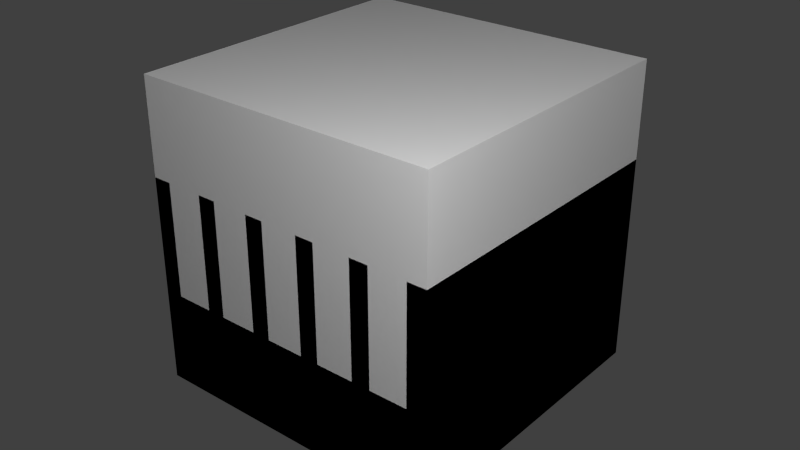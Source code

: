 # Source: activethermaldissipatora.blend  (saved by Blender 2.65.0; exported with 4.5.12 LTS)
import bpy
from mathutils import Matrix  # noqa: F401  (used for matrix-valued properties, if any)

bpy.ops.wm.read_factory_settings(use_empty=True)
scene = bpy.context.scene
scene.name = 'Scene'

# ---- collections
col_collection_1 = bpy.data.collections.new('Collection 1'); scene.collection.children.link(col_collection_1)

# ---- materials (node trees are filled in below, after node groups)
mat_material = bpy.data.materials.new('Material')
mat_material.alpha_threshold = 0.0
mat_material.use_transparent_shadow = False
mat_material.roughness = 0.5
mat_material.line_color = (0.0, 0.0, 0.0, 1.0)

# ---- material node trees

# ---- world
world_world = bpy.data.worlds.new('World'); scene.world = world_world
world_world.color = (0.05088, 0.05088, 0.05088)
world_world.use_sun_shadow = False
world_world.sun_shadow_jitter_overblur = 0.0
world_world.cycles.sampling_method = 'MANUAL'
world_world.cycles.sample_map_resolution = 256

# ---- lights
light_point_001 = bpy.data.lights.new('Point.001', 'POINT')
light_point_001.transmission_factor = 0.0
light_point_001.energy = 100.0
light_point_001.shadow_buffer_clip_start = 0.5
light_point_001.shadow_soft_size = 0.1
light_point_001.shadow_maximum_resolution = 0.006
light_point_001.use_absolute_resolution = True
light_point_001.cycles.use_multiple_importance_sampling = False
light_point = bpy.data.lights.new('Point', 'POINT')
light_point.transmission_factor = 0.0
light_point.energy = 100.0
light_point.shadow_buffer_clip_start = 0.5
light_point.shadow_soft_size = 0.1
light_point.shadow_maximum_resolution = 0.006
light_point.use_absolute_resolution = True
light_point.cycles.use_multiple_importance_sampling = False
light_lamp = bpy.data.lights.new('Lamp', 'POINT')
light_lamp.transmission_factor = 0.0
light_lamp.cutoff_distance = 30.0
light_lamp.energy = 100.0
light_lamp.shadow_buffer_clip_start = 1.001
light_lamp.shadow_soft_size = 0.1
light_lamp.shadow_maximum_resolution = 0.006
light_lamp.use_absolute_resolution = True
light_lamp.cycles.use_multiple_importance_sampling = False

# ---- meshes
me_rot = bpy.data.meshes.new('rot')
me_rot.from_pydata([(0.0, 0.1172, -0.0625), (0.0, 0.1172, 0.0625), (0.08286, 0.08286, -0.0625), (0.08286, 0.08286, 0.0625), (0.1172, -5.588e-09, -0.0625), (0.1172, -5.588e-09, 0.0625), (0.08286, -0.08286, -0.0625), (0.08286, -0.08286, 0.0625), (-1.118e-08, -0.1172, -0.0625), (-1.118e-08, -0.1172, 0.0625), (-0.08286, -0.08286, -0.0625), (-0.08286, -0.08286, 0.0625), (-0.1172, 0.0, -0.0625), (-0.1172, 0.0, 0.0625), (-0.08286, 0.08286, -0.0625), (-0.08286, 0.08286, 0.0625), (-0.2502, -0.4376, 0.009482), (-0.08279, -0.03336, 0.009482), (0.02391, -0.07755, -0.03835), (-0.1435, -0.4817, -0.03835), (-0.2392, -0.4421, 0.03835), (-0.07174, -0.03793, 0.03835), (0.03495, -0.08213, -0.009482), (-0.1325, -0.4863, -0.009482), (0.4376, -0.2502, 0.009482), (0.03336, -0.08279, 0.009482), (0.07755, 0.02391, -0.03835), (0.4817, -0.1435, -0.03835), (0.4421, -0.2392, 0.03835), (0.03793, -0.07174, 0.03835), (0.08213, 0.03495, -0.009482), (0.4863, -0.1325, -0.009482), (0.2502, 0.4376, 0.009482), (0.08279, 0.03336, 0.009482), (-0.02391, 0.07755, -0.03835), (0.1435, 0.4817, -0.03835), (0.2392, 0.4421, 0.03835), (0.07174, 0.03793, 0.03835), (-0.03495, 0.08213, -0.009482), (0.1325, 0.4863, -0.009482), (-0.4376, 0.2502, 0.009482), (-0.03336, 0.08279, 0.009482), (-0.07755, -0.02391, -0.03835), (-0.4817, 0.1435, -0.03835), (-0.4421, 0.2392, 0.03835), (-0.03793, 0.07174, 0.03835), (-0.08213, -0.03495, -0.009482), (-0.4863, 0.1325, -0.009482)], [], [(0, 1, 3, 2), (2, 3, 5, 4), (4, 5, 7, 6), (6, 7, 9, 8), (8, 9, 11, 10), (10, 11, 13, 12), (3, 1, 15, 13, 11, 9, 7, 5), (14, 15, 1, 0), (12, 13, 15, 14), (0, 2, 4, 6, 8, 10, 12, 14), (20, 21, 17, 16), (28, 29, 25, 24), (22, 23, 19, 18), (23, 20, 16, 19), (16, 17, 18, 19), (23, 22, 21, 20), (30, 31, 27, 26), (31, 28, 24, 27), (24, 25, 26, 27), (31, 30, 29, 28), (36, 37, 33, 32), (38, 39, 35, 34), (39, 36, 32, 35), (32, 33, 34, 35), (39, 38, 37, 36), (44, 45, 41, 40), (46, 47, 43, 42), (47, 44, 40, 43), (40, 41, 42, 43), (47, 46, 45, 44)])
me_rot.use_remesh_preserve_volume = False
me_rot.use_remesh_preserve_attributes = False
me_rot.use_mirror_vertex_groups = False
me_rot.update()
me_main = bpy.data.meshes.new('main')
me_main.from_pydata([(0.5, -0.5, -0.5), (-0.5, -0.5, -0.5), (-0.5, 0.5, -0.5), (0.5, 0.5, -0.5), (0.5, -0.5, -0.1875), (-0.5, -0.5, -0.1875), (-0.5, 0.5, -0.1875), (0.5, 0.5, -0.1875), (0.5, -0.5, -0.1875), (0.4375, -0.5, -0.1875), (0.4375, 0.5, -0.1875), (0.5, 0.5, -0.1875), (0.5, -0.5, 0.1875), (0.4375, -0.5, 0.1875), (0.4375, 0.5, 0.1875), (0.5, 0.5, 0.1875), (0.3125, -0.5, -0.1875), (0.25, -0.5, -0.1875), (0.25, 0.5, -0.1875), (0.3125, 0.5, -0.1875), (0.3125, -0.5, 0.1875), (0.25, -0.5, 0.1875), (0.25, 0.5, 0.1875), (0.3125, 0.5, 0.1875), (0.125, 0.125, -0.1875), (0.0625, 0.125, -0.1875), (0.0625, 0.5, -0.1875), (0.125, 0.5, -0.1875), (0.125, 0.125, 0.1875), (0.0625, 0.125, 0.1875), (0.0625, 0.5, 0.1875), (0.125, 0.5, 0.1875), (-0.0625, 0.125, -0.1875), (-0.125, 0.125, -0.1875), (-0.125, 0.5, -0.1875), (-0.0625, 0.5, -0.1875), (-0.0625, 0.125, 0.1875), (-0.125, 0.125, 0.1875), (-0.125, 0.5, 0.1875), (-0.0625, 0.5, 0.1875), (-0.4375, -0.5, -0.1875), (-0.5, -0.5, -0.1875), (-0.5, 0.5, -0.1875), (-0.4375, 0.5, -0.1875), (-0.4375, -0.5, 0.1875), (-0.5, -0.5, 0.1875), (-0.5, 0.5, 0.1875), (-0.4375, 0.5, 0.1875), (-0.25, -0.5, -0.1875), (-0.3125, -0.5, -0.1875), (-0.3125, 0.5, -0.1875), (-0.25, 0.5, -0.1875), (-0.25, -0.5, 0.1875), (-0.3125, -0.5, 0.1875), (-0.3125, 0.5, 0.1875), (-0.25, 0.5, 0.1875), (-0.08661, 0.03588, -0.1875), (-0.08661, 0.03588, 0.4375), (-0.03588, 0.08661, -0.1875), (-0.03588, 0.08661, 0.4375), (0.03588, 0.08661, -0.1875), (0.03588, 0.08661, 0.4375), (0.08661, 0.03588, -0.1875), (0.08661, 0.03588, 0.4375), (0.08661, -0.03588, -0.1875), (0.08661, -0.03588, 0.4375), (0.03588, -0.08661, -0.1875), (0.03588, -0.08661, 0.4375), (-0.03588, -0.08661, -0.1875), (-0.03588, -0.08661, 0.4375), (-0.08661, -0.03588, -0.1875), (-0.08661, -0.03588, 0.4375), (0.125, -0.5, -0.1875), (0.0625, -0.5, -0.1875), (0.0625, -0.125, -0.1875), (0.125, -0.125, -0.1875), (0.125, -0.5, 0.1875), (0.0625, -0.5, 0.1875), (0.0625, -0.125, 0.1875), (0.125, -0.125, 0.1875), (-0.0625, -0.5, -0.1875), (-0.125, -0.5, -0.1875), (-0.125, -0.125, -0.1875), (-0.0625, -0.125, -0.1875), (-0.0625, -0.5, 0.1875), (-0.125, -0.5, 0.1875), (-0.125, -0.125, 0.1875), (-0.0625, -0.125, 0.1875)], [], [(4, 5, 1, 0), (5, 6, 2, 1), (6, 7, 3, 2), (7, 4, 0, 3), (0, 1, 2, 3), (7, 6, 5, 4), (12, 13, 9, 8), (13, 14, 10, 9), (14, 15, 11, 10), (15, 12, 8, 11), (20, 21, 17, 16), (15, 14, 13, 12), (21, 22, 18, 17), (22, 23, 19, 18), (23, 20, 16, 19), (23, 22, 21, 20), (28, 29, 25, 24), (29, 30, 26, 25), (30, 31, 27, 26), (31, 28, 24, 27), (31, 30, 29, 28), (36, 37, 33, 32), (37, 38, 34, 33), (38, 39, 35, 34), (39, 36, 32, 35), (39, 38, 37, 36), (44, 45, 41, 40), (45, 46, 42, 41), (46, 47, 43, 42), (47, 44, 40, 43), (47, 46, 45, 44), (52, 53, 49, 48), (53, 54, 50, 49), (54, 55, 51, 50), (55, 52, 48, 51), (55, 54, 53, 52), (56, 57, 59, 58), (58, 59, 61, 60), (60, 61, 63, 62), (62, 63, 65, 64), (64, 65, 67, 66), (66, 67, 69, 68), (59, 57, 71, 69, 67, 65, 63, 61), (70, 71, 57, 56), (68, 69, 71, 70), (76, 77, 73, 72), (77, 78, 74, 73), (78, 79, 75, 74), (79, 76, 72, 75), (79, 78, 77, 76), (84, 85, 81, 80), (85, 86, 82, 81), (86, 87, 83, 82), (87, 84, 80, 83), (87, 86, 85, 84)])
_uv = me_main.uv_layers.new(name='UVMap')
_uv.uv.foreach_set('vector', [0.5, 0.1562, 1.0, 0.1562, 1.0, 0.0, 0.5, 0.0, 0.0, 0.1562, 0.5, 0.1562, 0.5, 0.0, 0.0, 0.0, 1.0, 0.1562, 0.5, 0.1562, 0.5, 0.0, 1.0, 0.0, 0.5, 0.1562, 0.0, 0.1562, 0.0, 0.0, 0.5, 0.0, 0.0, 0.5, 0.0, 1.0, 0.5, 1.0, 0.5, 0.5, 0.75, 0.25, 0.75, 0.75, 0.25, 0.75, 0.25, 0.25, 1.0, 1.0, 0.9688, 1.0, 0.9688, 0.8125, 1.0, 0.8125, 0.5, 0.9062, 1.0, 0.9062, 1.0, 0.7188, 0.5, 0.7188, 0.9688, 0.8438, 1.0, 0.8438, 1.0, 0.6562, 0.9688, 0.6562, 1.0, 0.8438, 0.5, 0.8438, 0.5, 0.6562, 1.0, 0.6562, 0.9688, 1.0, 0.9375, 1.0, 0.9375, 0.8125, 0.9688, 0.8125, 1.0, 1.0, 0.9688, 1.0, 0.9688, 0.5, 1.0, 0.5, 0.5, 0.8438, 1.0, 0.8438, 1.0, 0.6562, 0.5, 0.6562, 0.9062, 1.0, 0.9375, 1.0, 0.9375, 0.8125, 0.9062, 0.8125, 1.0, 0.8438, 0.5, 0.8438, 0.5, 0.6562, 1.0, 0.6562, 0.9062, 1.0, 0.875, 1.0, 0.875, 0.5, 0.9062, 0.5, 0.8125, 0.8438, 0.7812, 0.8438, 0.7812, 0.6562, 0.8125, 0.6562, 0.5938, 0.8125, 0.7812, 0.8125, 0.7812, 0.625, 0.5938, 0.625, 0.7812, 0.8438, 0.8125, 0.8438, 0.8125, 0.6562, 0.7812, 0.6562, 1.0, 0.8438, 0.8125, 0.8438, 0.8125, 0.6562, 1.0, 0.6562, 0.8125, 1.0, 0.7812, 1.0, 0.7812, 0.8125, 0.8125, 0.8125, 0.5938, 0.6875, 0.5625, 0.6875, 0.5625, 0.5, 0.5938, 0.5, 0.8125, 0.8438, 1.0, 0.8438, 1.0, 0.6562, 0.8125, 0.6562, 0.6875, 0.8438, 0.7188, 0.8438, 0.7188, 0.6562, 0.6875, 0.6562, 1.0, 0.8438, 0.8125, 0.8438, 0.8125, 0.6562, 1.0, 0.6562, 0.7188, 1.0, 0.6875, 1.0, 0.6875, 0.8125, 0.7188, 0.8125, 0.5312, 0.8438, 0.5, 0.8438, 0.5, 0.6562, 0.5312, 0.6562, 0.5, 0.8438, 1.0, 0.8438, 1.0, 0.6562, 0.5, 0.6562, 0.5, 0.8438, 0.5312, 0.8438, 0.5312, 0.6562, 0.5, 0.6562, 1.0, 0.8438, 0.5, 0.8438, 0.5, 0.6562, 1.0, 0.6562, 0.5312, 1.0, 0.5, 1.0, 0.5, 0.5, 0.5312, 0.5, 0.9062, 1.0, 0.875, 1.0, 0.875, 0.8125, 0.9062, 0.8125, 0.5, 0.8438, 1.0, 0.8438, 1.0, 0.6562, 0.5, 0.6562, 0.8438, 1.0, 0.875, 1.0, 0.875, 0.8125, 0.8438, 0.8125, 1.0, 0.8438, 0.5, 0.8438, 0.5, 0.6562, 1.0, 0.6562, 0.625, 1.0, 0.5938, 1.0, 0.5938, 0.5, 0.625, 0.5, 0.0, 0.0, 0.0, 0.0, 0.0, 0.0, 0.0, 0.0, 0.0, 0.0, 0.0, 0.0, 0.0, 0.0, 0.0, 0.0, 0.0, 0.0, 0.0, 0.0, 0.0, 0.0, 0.0, 0.0, 0.0, 0.0, 0.0, 0.0, 0.0, 0.0, 0.0, 0.0, 0.0, 0.0, 0.0, 0.0, 0.0, 0.0, 0.0, 0.0, 0.0, 0.0, 0.0, 0.0, 0.0, 0.0, 0.0, 0.0, 0.0, 0.0, 0.0, 0.0, 0.0, 0.0, 0.0, 0.0, 0.0, 0.0, 0.0, 0.0, 0.0, 0.0, 0.0, 0.0, 0.0, 0.0, 0.0, 0.0, 0.0, 0.0, 0.0, 0.0, 0.0, 0.0, 0.0, 0.0, 0.0, 0.0, 0.0, 0.0, 0.8125, 0.8438, 0.7812, 0.8438, 0.7812, 0.6562, 0.8125, 0.6562, 0.8125, 0.8125, 1.0, 0.8125, 1.0, 0.625, 0.8125, 0.625, 0.7812, 0.8438, 0.8125, 0.8438, 0.8125, 0.6562, 0.7812, 0.6562, 1.0, 0.9062, 0.8125, 0.9062, 0.8125, 0.7188, 1.0, 0.7188, 0.8125, 0.6875, 0.7812, 0.6875, 0.7812, 0.5, 0.8125, 0.5, 0.7188, 0.8438, 0.6875, 0.8438, 0.6875, 0.6562, 0.7188, 0.6562, 0.5, 0.8438, 0.6875, 0.8438, 0.6875, 0.6562, 0.5, 0.6562, 0.6875, 0.8438, 0.7188, 0.8438, 0.7188, 0.6562, 0.6875, 0.6562, 0.6875, 0.8438, 0.5, 0.8438, 0.5, 0.6562, 0.6875, 0.6562, 0.7188, 0.6875, 0.6875, 0.6875, 0.6875, 0.5, 0.7188, 0.5])
me_main.use_remesh_preserve_volume = False
me_main.use_remesh_preserve_attributes = False
me_main.use_mirror_vertex_groups = False
me_main.update()
me_cube = bpy.data.meshes.new('Cube')
me_cube.from_pydata([(0.5, 0.5, 0.0), (0.5, -0.5, 0.0), (-0.5, -0.5, 0.0), (-0.5, 0.5, 0.0), (0.5, 0.5, 1.0), (0.5, -0.5, 1.0), (-0.5, -0.5, 1.0), (-0.5, 0.5, 1.0)], [], [(0, 1, 2, 3), (4, 7, 6, 5), (0, 4, 5, 1), (1, 5, 6, 2), (2, 6, 7, 3), (4, 0, 3, 7)])
me_cube.materials.append(mat_material)
me_cube.use_remesh_preserve_volume = False
me_cube.use_remesh_preserve_attributes = False
me_cube.use_mirror_vertex_groups = False
me_cube.update()

# ---- objects
ob_rot = bpy.data.objects.new('rot', me_rot)
ob_main = bpy.data.objects.new('main', me_main)
ob_point_001 = bpy.data.objects.new('Point.001', light_point_001)
ob_point = bpy.data.objects.new('Point', light_point)
ob_minecraft_block = bpy.data.objects.new('Minecraft Block', me_cube)
ob_lamp = bpy.data.objects.new('Lamp', light_lamp)

# ---- transforms, parenting, visibility, modifiers, constraints
ob_rot.location = (0.0, 0.0, 0.3125)
ob_rot.rotation_euler = (0.0, -0.0, 0.3927)
ob_rot.lineart.crease_threshold = 0.0
ob_main.location = (0.0, 0.0, 0.0)
ob_main.lineart.crease_threshold = 0.0
ob_point_001.location = (-1.642, 1.15, -0.7251)
ob_point_001.lineart.crease_threshold = 0.0
ob_point.location = (1.354, -1.362, 1.556)
ob_point.lineart.crease_threshold = 0.0
ob_minecraft_block.location = (0.0, 0.0, -0.5)
ob_minecraft_block.lock_location = (True, True, True)
ob_minecraft_block.lock_rotation = (True, True, True)
ob_minecraft_block.lock_rotations_4d = False
ob_minecraft_block.lock_scale = (True, True, True)
ob_minecraft_block.empty_display_type = 'ARROWS'
ob_minecraft_block.display_type = 'WIRE'
ob_minecraft_block.lineart.crease_threshold = 0.0
ob_lamp.location = (4.076, 1.005, 5.904)
ob_lamp.rotation_euler = (0.6503, 0.05522, 1.866)
ob_lamp.lock_rotations_4d = False
ob_lamp.empty_display_type = 'ARROWS'
ob_lamp.color = (0.0, 0.0, 0.0, 0.0)
ob_lamp.hide_viewport = True
ob_lamp.lineart.crease_threshold = 0.0

# ---- collection membership
col_collection_1.objects.link(ob_rot)
col_collection_1.objects.link(ob_main)
col_collection_1.objects.link(ob_point_001)
col_collection_1.objects.link(ob_point)
col_collection_1.objects.link(ob_minecraft_block)
col_collection_1.objects.link(ob_lamp)

# ---- scene / render settings (as saved in the file)
scene.frame_start = 1; scene.frame_end = 250; scene.frame_set(1)
scene.render.engine = 'BLENDER_EEVEE_NEXT'
scene.render.image_settings.color_mode = 'RGB'
scene.render.image_settings.compression = 90
scene.render.resolution_percentage = 50
scene.render.dither_intensity = 0.0
scene.render.bake_margin = 2
scene.cycles.use_denoising = False
scene.cycles.samples = 10
scene.cycles.sampling_pattern = 'TABULATED_SOBOL'
scene.cycles.light_sampling_threshold = 0.0
scene.cycles.use_adaptive_sampling = False
scene.cycles.use_light_tree = False
scene.cycles.blur_glossy = 0.0
scene.cycles.volume_bounces = 1
scene.cycles.pixel_filter_type = 'GAUSSIAN'
scene.cycles.sample_clamp_indirect = 0.0
scene.view_settings.view_transform = 'Standard'
bpy.context.view_layer.update()

# ---- added for rendering (the .blend has no active camera): camera
cam_auto = bpy.data.cameras.new('AutoCamera')
cam_auto.lens = 50.0
cam_auto.sensor_width = 36.0
cam_auto.clip_end = 1000.0
ob_auto_camera = bpy.data.objects.new('AutoCamera', cam_auto)
scene.collection.objects.link(ob_auto_camera)
ob_auto_camera.location = (1.90291, -2.28349, 1.52233)
ob_auto_camera.rotation_euler = (1.09748, -7.21219e-08, 0.694738)
scene.camera = ob_auto_camera
bpy.context.view_layer.update()
